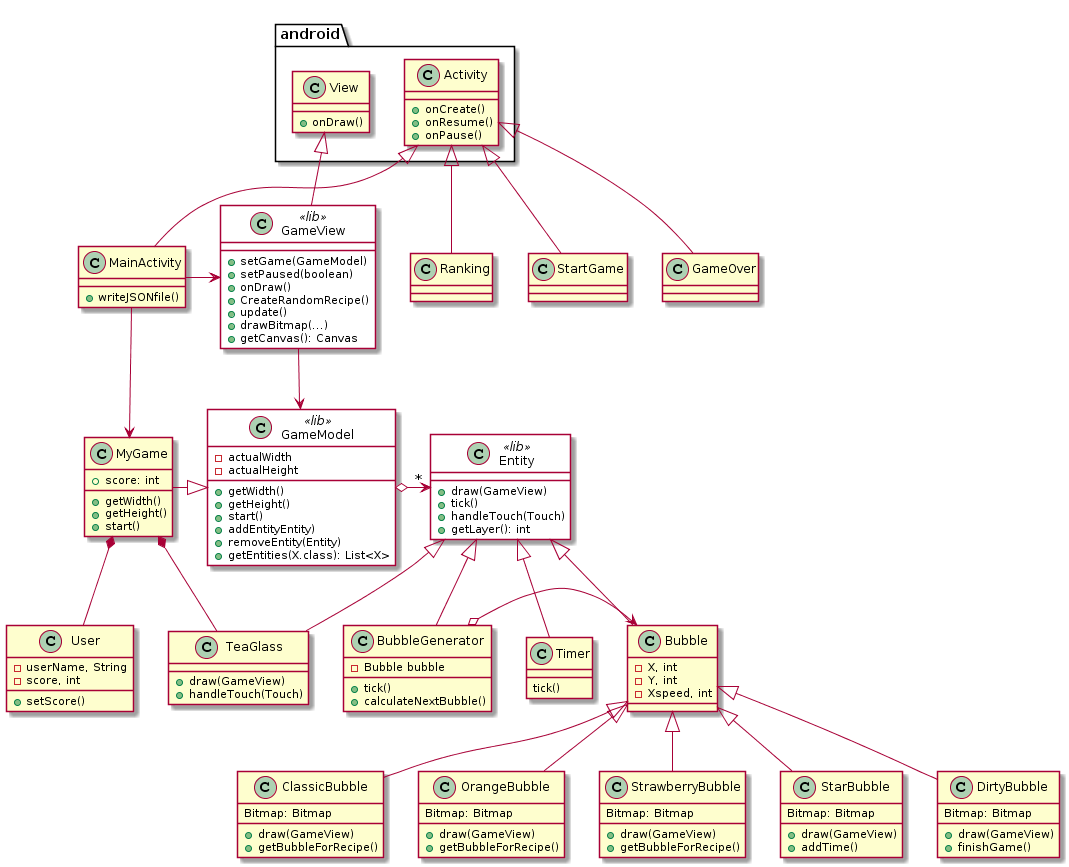

The diagram above was rendered by PlantUML. Its source (embedded in the PNG):
@startuml
skinparam class {
    BackgroundColor<< lib >> white
}

class MyGame {
    + score: int
    + getWidth()
    + getHeight()
    + start()
}

class MainActivity {

 + writeJSONfile()

}

class TeaGlass {
    + draw(GameView)
    + handleTouch(Touch)
}

class BubbleGenerator{

    - Bubble bubble
    + tick()
    + calculateNextBubble()
}



class Entity<<lib>> {
    + draw(GameView)
    + tick()
    + handleTouch(Touch)
    + getLayer(): int
}

class User{
-userName, String
-score, int
+ setScore()
}



class Bubble{
    
    - X, int
    - Y, int
    - Xspeed, int

}
class ClassicBubble{
Bitmap: Bitmap 
+ draw(GameView)
+ getBubbleForRecipe()
}
class OrangeBubble{
Bitmap: Bitmap 
+ draw(GameView)
+ getBubbleForRecipe()
}
class StrawberryBubble{
Bitmap: Bitmap 
+ draw(GameView)
+ getBubbleForRecipe()
}
class StarBubble{
Bitmap: Bitmap
+ draw(GameView) 
+ addTime()
}
class DirtyBubble{
Bitmap: Bitmap 
+ draw(GameView)
+ finishGame()
}
class Timer{
tick()
}

class GameOver{

}
class Ranking{

}



class GameModel<<lib>> {
    - actualWidth
    - actualHeight
    + getWidth()
    + getHeight()
    + start()
    + addEntityEntity)
    + removeEntity(Entity)
    + getEntities(X.class): List<X>
}

class GameView<<lib>> {
    + setGame(GameModel)
    + setPaused(boolean)
    + onDraw()
    + CreateRandomRecipe()
    + update()
    + drawBitmap(...)
    + getCanvas(): Canvas
}


GameModel o-> "*" Entity
BubbleGenerator o-> Bubble

GameView --> GameModel

MyGame -|> GameModel
MyGame *-- TeaGlass
MyGame *-- User


Entity <|-- TeaGlass
Entity <|-- Timer
Entity <|-- BubbleGenerator

Entity <|-- Bubble
Bubble <|-- ClassicBubble
Bubble <|-- OrangeBubble
Bubble <|-- StrawberryBubble
Bubble <|-- StarBubble
Bubble <|-- DirtyBubble


MainActivity --> MyGame

MainActivity -> GameView


class android.View {
    + onDraw()
}
class android.Activity {
    + onCreate()
    + onResume()
    + onPause()
}
android.Activity <|-- StartGame
android.Activity <|-- GameOver
android.Activity <|-- Ranking
android.Activity <|-- MainActivity 
android.View <|-- GameView
@enduml